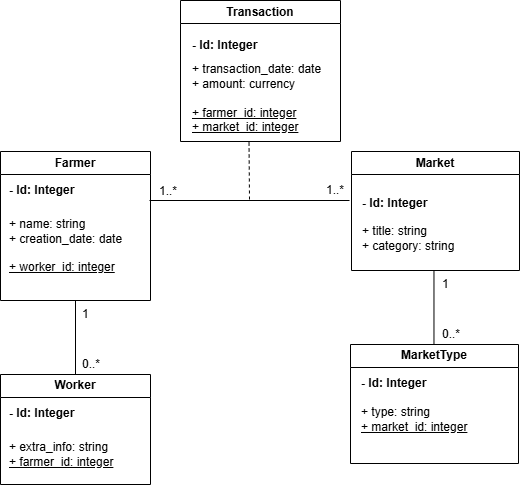

The diagram above was exported from draw.io. Its source (the exported page's mxGraphModel, read from the mxfile embedded in the PNG):
<mxGraphModel dx="905" dy="502" grid="1" gridSize="10" guides="1" tooltips="1" connect="1" arrows="1" fold="1" page="1" pageScale="1" pageWidth="827" pageHeight="1169" math="0" shadow="0">
  <root>
    <mxCell id="0" />
    <mxCell id="1" parent="0" />
    <mxCell id="skblA5DrKmqtlJOwPfe_-2" parent="1" style="swimlane;whiteSpace=wrap;html=1;" value="Farmer" vertex="1">
      <mxGeometry height="149" width="150" x="90" y="201" as="geometry" />
    </mxCell>
    <mxCell id="9UubGFYWEu4YqhIEaZZA-2" parent="skblA5DrKmqtlJOwPfe_-2" style="text;html=1;whiteSpace=wrap;strokeColor=none;fillColor=none;align=left;verticalAlign=middle;rounded=0;" value="&lt;br&gt;&lt;br&gt;&lt;span&gt;+ name: string&lt;/span&gt;&lt;br&gt;&lt;span&gt;+ creation_date: date&lt;/span&gt;&lt;br&gt;&lt;br&gt;&lt;div&gt;&lt;u&gt;+ worker_id: integer&lt;/u&gt;&lt;/div&gt;" vertex="1">
      <mxGeometry height="30" width="155" x="7" y="65" as="geometry" />
    </mxCell>
    <mxCell id="9UubGFYWEu4YqhIEaZZA-37" parent="skblA5DrKmqtlJOwPfe_-2" style="text;whiteSpace=wrap;html=1;verticalAlign=top;fontColor=default;" value="&lt;b style=&quot;forced-color-adjust: none; font-family: Helvetica; font-size: 12px; font-style: normal; font-variant-ligatures: normal; font-variant-caps: normal; letter-spacing: normal; orphans: 2; text-align: left; text-indent: 0px; text-transform: none; widows: 2; word-spacing: 0px; -webkit-text-stroke-width: 0px; white-space: normal; text-decoration-thickness: initial; text-decoration-style: initial; text-decoration-color: initial;&quot;&gt;- Id: Integer&lt;/b&gt;" vertex="1">
      <mxGeometry height="40" width="100" x="7" y="25" as="geometry" />
    </mxCell>
    <mxCell id="9UubGFYWEu4YqhIEaZZA-3" parent="1" style="swimlane;whiteSpace=wrap;html=1;" value="Worker" vertex="1">
      <mxGeometry height="110" width="150" x="90" y="424" as="geometry" />
    </mxCell>
    <mxCell id="9UubGFYWEu4YqhIEaZZA-4" parent="9UubGFYWEu4YqhIEaZZA-3" style="text;html=1;whiteSpace=wrap;strokeColor=none;fillColor=none;align=left;verticalAlign=middle;rounded=0;" value="&lt;br&gt;&lt;span&gt;+ extra_info: string&lt;/span&gt;&lt;br&gt;&lt;span&gt;&lt;u&gt;+ farmer_id: integer&lt;/u&gt;&lt;/span&gt;&lt;br&gt;&lt;div&gt;&lt;br&gt;&lt;/div&gt;" vertex="1">
      <mxGeometry height="30" width="150" x="7" y="65" as="geometry" />
    </mxCell>
    <mxCell id="9UubGFYWEu4YqhIEaZZA-38" parent="9UubGFYWEu4YqhIEaZZA-3" style="text;whiteSpace=wrap;html=1;verticalAlign=top;fontColor=default;" value="&lt;b style=&quot;forced-color-adjust: none; font-family: Helvetica; font-size: 12px; font-style: normal; font-variant-ligatures: normal; font-variant-caps: normal; letter-spacing: normal; orphans: 2; text-align: left; text-indent: 0px; text-transform: none; widows: 2; word-spacing: 0px; -webkit-text-stroke-width: 0px; white-space: normal; text-decoration-thickness: initial; text-decoration-style: initial; text-decoration-color: initial;&quot;&gt;- Id: Integer&lt;/b&gt;" vertex="1">
      <mxGeometry height="40" width="100" x="7" y="25" as="geometry" />
    </mxCell>
    <mxCell id="9UubGFYWEu4YqhIEaZZA-6" parent="1" style="swimlane;whiteSpace=wrap;html=1;" value="Market   " vertex="1">
      <mxGeometry height="119" width="168" x="441" y="201" as="geometry" />
    </mxCell>
    <mxCell id="9UubGFYWEu4YqhIEaZZA-7" parent="9UubGFYWEu4YqhIEaZZA-6" style="text;html=1;whiteSpace=wrap;strokeColor=none;fillColor=none;align=left;verticalAlign=middle;rounded=0;" value="&lt;div&gt;&lt;b&gt;- Id: Integer&lt;/b&gt;&lt;/div&gt;&lt;br&gt;&lt;span&gt;+ title: string&lt;/span&gt;&lt;br&gt;&lt;span&gt;+ category: string&lt;/span&gt;&lt;div&gt;&lt;div&gt;&lt;br&gt;&lt;/div&gt;&lt;/div&gt;" vertex="1">
      <mxGeometry height="79" width="150" x="9" y="40" as="geometry" />
    </mxCell>
    <mxCell id="9UubGFYWEu4YqhIEaZZA-8" parent="1" style="swimlane;whiteSpace=wrap;html=1;" value="Transaction   " vertex="1">
      <mxGeometry height="141" width="160" x="270" y="50" as="geometry" />
    </mxCell>
    <mxCell id="9UubGFYWEu4YqhIEaZZA-36" parent="9UubGFYWEu4YqhIEaZZA-8" style="text;whiteSpace=wrap;html=1;verticalAlign=top;fontColor=default;" value="&lt;b style=&quot;forced-color-adjust: none; font-family: Helvetica; font-size: 12px; font-style: normal; font-variant-ligatures: normal; font-variant-caps: normal; letter-spacing: normal; orphans: 2; text-align: left; text-indent: 0px; text-transform: none; widows: 2; word-spacing: 0px; -webkit-text-stroke-width: 0px; white-space: normal; text-decoration-thickness: initial; text-decoration-style: initial; text-decoration-color: initial;&quot;&gt;- Id: Integer&lt;/b&gt;" vertex="1">
      <mxGeometry height="40" width="100" x="10" y="30.5" as="geometry" />
    </mxCell>
    <mxCell id="9UubGFYWEu4YqhIEaZZA-9" parent="9UubGFYWEu4YqhIEaZZA-8" style="text;html=1;whiteSpace=wrap;strokeColor=none;fillColor=none;align=left;verticalAlign=middle;rounded=0;" value="&lt;br&gt;&lt;span&gt;+ transaction_date: date&lt;/span&gt;&lt;br&gt;&lt;span&gt;+ amount: currency&lt;/span&gt;&lt;div&gt;&lt;br&gt;&lt;div&gt;&lt;u&gt;+ farmer_id: integer&lt;/u&gt;&lt;/div&gt;&lt;div&gt;&lt;u&gt;+ market_id: integer&lt;/u&gt;&lt;br&gt;&lt;div&gt;&lt;br&gt;&lt;div&gt;&lt;br&gt;&lt;/div&gt;&lt;/div&gt;&lt;/div&gt;&lt;/div&gt;" vertex="1">
      <mxGeometry height="30" width="150" x="10" y="90" as="geometry" />
    </mxCell>
    <mxCell id="9UubGFYWEu4YqhIEaZZA-11" edge="1" parent="1" style="endArrow=none;dashed=1;html=1;rounded=0;" value="">
      <mxGeometry height="50" relative="1" width="50" as="geometry">
        <mxPoint x="339" y="249" as="sourcePoint" />
        <mxPoint x="338.5" y="189" as="targetPoint" />
      </mxGeometry>
    </mxCell>
    <mxCell id="9UubGFYWEu4YqhIEaZZA-19" edge="1" parent="1" style="endArrow=none;html=1;rounded=0;" value="">
      <mxGeometry height="50" relative="1" width="50" as="geometry">
        <mxPoint x="239" y="250" as="sourcePoint" />
        <mxPoint x="439" y="250" as="targetPoint" />
      </mxGeometry>
    </mxCell>
    <UserObject label="1..*" id="9UubGFYWEu4YqhIEaZZA-25">
      <mxCell parent="1" style="text;whiteSpace=wrap;html=1;" vertex="1">
        <mxGeometry height="40" width="50" x="414" y="226" as="geometry" />
      </mxCell>
    </UserObject>
    <mxCell id="9UubGFYWEu4YqhIEaZZA-27" parent="1" style="text;whiteSpace=wrap;html=1;" value="1..*" vertex="1">
      <mxGeometry height="40" width="50" x="247" y="227" as="geometry" />
    </mxCell>
    <mxCell id="9UubGFYWEu4YqhIEaZZA-29" parent="1" style="text;whiteSpace=wrap;html=1;" value="0..*" vertex="1">
      <mxGeometry height="40" width="50" x="170" y="400" as="geometry" />
    </mxCell>
    <mxCell id="9UubGFYWEu4YqhIEaZZA-33" edge="1" parent="1" source="9UubGFYWEu4YqhIEaZZA-3" style="endArrow=none;html=1;rounded=0;exitX=0.5;exitY=0;exitDx=0;exitDy=0;" value="">
      <mxGeometry height="50" relative="1" width="50" as="geometry">
        <mxPoint x="140" y="357" as="sourcePoint" />
        <mxPoint x="165" y="350" as="targetPoint" />
      </mxGeometry>
    </mxCell>
    <mxCell id="9UubGFYWEu4YqhIEaZZA-28" parent="1" style="text;whiteSpace=wrap;html=1;" value="1" vertex="1">
      <mxGeometry height="40" width="40" x="170" y="350" as="geometry" />
    </mxCell>
    <mxCell id="tMWCg0PBUcSGr8jYoH1--1" parent="1" style="swimlane;whiteSpace=wrap;html=1;" value="MarketType" vertex="1">
      <mxGeometry height="119" width="168" x="440" y="394" as="geometry" />
    </mxCell>
    <mxCell id="tMWCg0PBUcSGr8jYoH1--2" parent="tMWCg0PBUcSGr8jYoH1--1" style="text;html=1;whiteSpace=wrap;strokeColor=none;fillColor=none;align=left;verticalAlign=middle;rounded=0;" value="&lt;div&gt;&lt;b&gt;- Id: Integer&lt;/b&gt;&lt;/div&gt;&lt;br&gt;&lt;span&gt;+ type: string&lt;/span&gt;&lt;div&gt;&lt;u&gt;+ market_id: integer&lt;/u&gt;&lt;br&gt;&lt;br&gt;&lt;div&gt;&lt;div&gt;&lt;br&gt;&lt;/div&gt;&lt;/div&gt;&lt;/div&gt;" vertex="1">
      <mxGeometry height="79" width="150" x="9" y="35" as="geometry" />
    </mxCell>
    <mxCell id="tMWCg0PBUcSGr8jYoH1--3" parent="1" style="text;whiteSpace=wrap;html=1;" value="0..*" vertex="1">
      <mxGeometry height="40" width="50" x="530" y="370" as="geometry" />
    </mxCell>
    <mxCell id="tMWCg0PBUcSGr8jYoH1--4" parent="1" style="text;whiteSpace=wrap;html=1;" value="1" vertex="1">
      <mxGeometry height="40" width="40" x="530" y="320" as="geometry" />
    </mxCell>
    <mxCell id="tMWCg0PBUcSGr8jYoH1--7" edge="1" parent="1" style="endArrow=none;html=1;rounded=0;exitX=0.5;exitY=0;exitDx=0;exitDy=0;" value="">
      <mxGeometry height="50" relative="1" width="50" as="geometry">
        <mxPoint x="523.47" y="394" as="sourcePoint" />
        <mxPoint x="523.47" y="320" as="targetPoint" />
      </mxGeometry>
    </mxCell>
  </root>
</mxGraphModel>